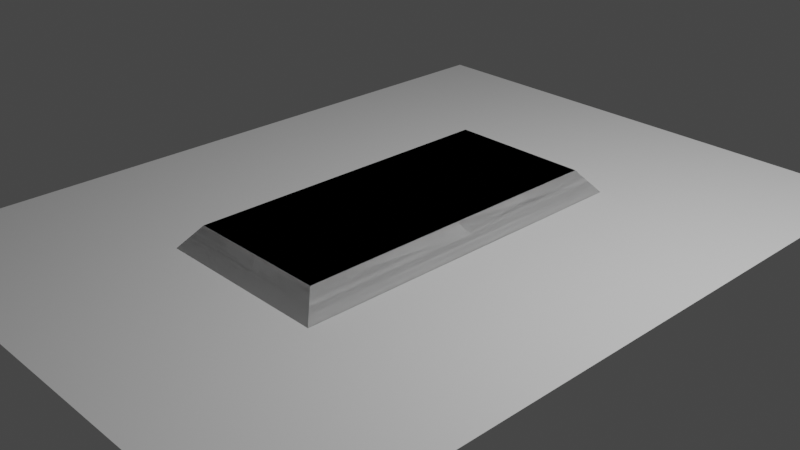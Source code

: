 # Source: button1.blend  (saved by Blender 3.6.13; exported with 4.5.12 LTS)
import bpy
from mathutils import Matrix  # noqa: F401  (used for matrix-valued properties, if any)

bpy.ops.wm.read_factory_settings(use_empty=True)
scene = bpy.context.scene
scene.name = 'Scene'

# ---- collections
col_collection = bpy.data.collections.new('Collection'); scene.collection.children.link(col_collection)

# ---- materials (node trees are filled in below, after node groups)
mat_material = bpy.data.materials.new('Material')
mat_material.alpha_threshold = 0.0
mat_material.use_transparent_shadow = False
mat_material.roughness = 0.5
mat_material.line_color = (0.0, 0.0, 0.0, 1.0)

# ---- material node trees
mat_material.use_nodes = True; mat_material.node_tree.nodes.clear()
_N = mat_material.node_tree.nodes; _L = mat_material.node_tree.links
n0 = _N.new('ShaderNodeOutputMaterial'); n0.name = 'Material Output'; n0.location = (300, 300)
n1 = _N.new('ShaderNodeBsdfPrincipled'); n1.name = 'Principled BSDF'; n1.location = (10, 300)
n1.distribution = 'GGX'
n1.subsurface_method = 'RANDOM_WALK_SKIN'
n1.inputs[3].default_value = 1.45
n1.inputs[27].default_value = (0.0, 0.0, 0.0, 1.0)
n1.inputs[28].default_value = 1.0
_L.new(n1.outputs[0], n0.inputs[0])
n0.is_active_output = True

# ---- world
world_world = bpy.data.worlds.new('World'); scene.world = world_world
world_world.use_nodes = True; world_world.node_tree.nodes.clear()
_N = world_world.node_tree.nodes; _L = world_world.node_tree.links
n0 = _N.new('ShaderNodeOutputWorld'); n0.name = 'World Output'; n0.location = (300, 300)
n1 = _N.new('ShaderNodeBackground'); n1.name = 'Background'; n1.location = (10, 300)
n1.inputs[0].default_value = (0.05088, 0.05088, 0.05088, 1.0)
_L.new(n1.outputs[0], n0.inputs[0])
n0.is_active_output = True
world_world.color = (0.05088, 0.05088, 0.05088)
world_world.use_sun_shadow = False
world_world.sun_shadow_jitter_overblur = 0.0

# ---- cameras
cam_camera = bpy.data.cameras.new('Camera')
cam_camera.clip_end = 100.0
cam_camera.ortho_scale = 7.314

# ---- lights
light_light = bpy.data.lights.new('Light', 'POINT')
light_light.transmission_factor = 0.0
light_light.energy = 1000.0
light_light.shadow_soft_size = 0.1
light_light.shadow_maximum_resolution = 0.006
light_light.use_absolute_resolution = True

# ---- meshes
me_cube = bpy.data.meshes.new('Cube')
me_cube.from_pydata([(0.8, 1.8, -0.75), (1.0, 2.0, -1.0), (0.8, -1.8, -0.75), (1.0, -2.0, -1.0), (-0.8, 1.8, -0.75), (-1.0, 2.0, -1.0), (-0.8, -1.8, -0.75), (-1.0, -2.0, -1.0), (0.8943, 1.894, -0.8679), (1.0, 2.0, -1.0), (0.8943, -1.894, -0.8679), (1.0, -2.0, -1.0), (-0.8943, 1.894, -0.8679), (-1.0, 2.0, -1.0), (-0.8943, -1.894, -0.8679), (-1.0, -2.0, -1.0)], [], [(0, 4, 6, 2), (3, 2, 6, 7), (7, 6, 4, 5), (5, 1, 3, 7), (1, 0, 2, 3), (5, 4, 0, 1), (11, 10, 14, 15), (15, 14, 12, 13), (9, 8, 10, 11), (13, 12, 8, 9)])
_uv = me_cube.uv_layers.new(name='UVMap')
_uv.uv.foreach_set('vector', [0.625, 0.5, 0.875, 0.5, 0.875, 0.75, 0.625, 0.75, 0.375, 0.75, 0.625, 0.75, 0.625, 1.0, 0.375, 1.0, 0.375, 0.0, 0.625, 0.0, 0.625, 0.25, 0.375, 0.25, 0.125, 0.5, 0.375, 0.5, 0.375, 0.75, 0.125, 0.75, 0.375, 0.5, 0.625, 0.5, 0.625, 0.75, 0.375, 0.75, 0.375, 0.25, 0.625, 0.25, 0.625, 0.5, 0.375, 0.5, 0.375, 0.75, 0.5071, 0.7503, 0.5071, 0.9992, 0.375, 1.0, 0.375, 0.0, 0.5071, 0.0001891, 0.5071, 0.2503, 0.375, 0.25, 0.375, 0.5, 0.5071, 0.4997, 0.5071, 0.7503, 0.375, 0.75, 0.375, 0.25, 0.5071, 0.2503, 0.5071, 0.4997, 0.375, 0.5])
me_cube.materials.append(mat_material)
me_cube.use_mirror_vertex_groups = False
me_cube.update()
me_plane = bpy.data.meshes.new('Plane')
me_plane.from_pydata([(-1.0, -1.0, 0.0), (1.0, -1.0, 0.0), (-1.0, 1.0, 0.0), (1.0, 1.0, 0.0)], [], [(0, 1, 3, 2)])
_uv = me_plane.uv_layers.new(name='UVMap')
_uv.uv.foreach_set('vector', [0.0, 0.0, 1.0, 0.0, 1.0, 1.0, 0.0, 1.0])
me_plane.update()

# ---- objects
ob_cube = bpy.data.objects.new('Cube', me_cube)
ob_light = bpy.data.objects.new('Light', light_light)
ob_camera = bpy.data.objects.new('Camera', cam_camera)
ob_plane = bpy.data.objects.new('Plane', me_plane)

# ---- transforms, parenting, visibility, modifiers, constraints
ob_cube.location = (0.0, 0.0, 1.0)
ob_cube.lock_rotations_4d = False
ob_cube.empty_display_type = 'ARROWS'
ob_cube.lineart.crease_threshold = 0.0
_m = ob_cube.modifiers.new('Mirror', 'MIRROR')
_m.use_axis = (True, True, False)
_m.use_clip = True
ob_light.location = (4.076, 1.005, 5.904)
ob_light.rotation_euler = (0.6503, 0.05522, 1.866)
ob_light.lock_rotations_4d = False
ob_light.empty_display_type = 'ARROWS'
ob_light.color = (0.0, 0.0, 0.0, 0.0)
ob_light.lineart.crease_threshold = 0.0
ob_camera.location = (7.359, -6.926, 4.958)
ob_camera.rotation_euler = (1.109, 0.0, 0.8149)
ob_camera.lock_rotations_4d = False
ob_camera.empty_display_type = 'ARROWS'
ob_camera.color = (0.0, 0.0, 0.0, 0.0)
ob_camera.display_type = 'WIRE'
ob_camera.lineart.crease_threshold = 0.0
ob_plane.location = (0.0, 0.0, 0.0)
ob_plane.scale = (3.0, 4.0, 1.0)

# ---- collection membership
col_collection.objects.link(ob_cube)
col_collection.objects.link(ob_light)
col_collection.objects.link(ob_camera)
col_collection.objects.link(ob_plane)

# ---- scene / render settings (as saved in the file)
scene.camera = ob_camera
scene.frame_start = 1; scene.frame_end = 250; scene.frame_set(1)
scene.render.engine = 'BLENDER_EEVEE_NEXT'
scene.cycles.sampling_pattern = 'TABULATED_SOBOL'
scene.view_settings.view_transform = 'Filmic'
bpy.context.view_layer.update()
